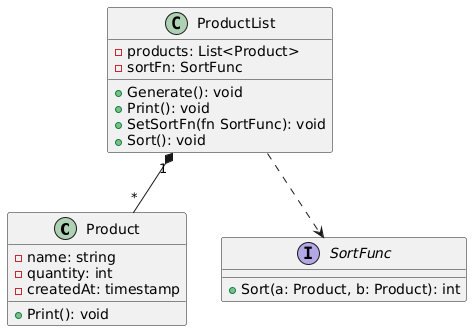

The diagram above was rendered by PlantUML. Its source (embedded in the PNG):
@startuml
class Product {
  - name: string
  - quantity: int
  - createdAt: timestamp
  + Print(): void
}

class ProductList {
  - products: List<Product>
  - sortFn: SortFunc
  + Generate(): void
  + Print(): void
  + SetSortFn(fn SortFunc): void
  + Sort(): void
}

interface SortFunc {
  + Sort(a: Product, b: Product): int
}

' Relationships
ProductList "1" *-- "*" Product
ProductList ..> SortFunc
@enduml